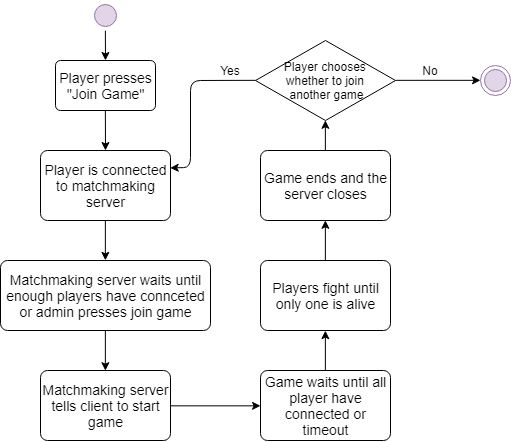

The diagram above was exported from draw.io. Its source (the exported page's mxGraphModel, read from the mxfile embedded in the PNG):
<mxGraphModel dx="961" dy="515" grid="1" gridSize="10" guides="1" tooltips="1" connect="1" arrows="1" fold="1" page="1" pageScale="1" pageWidth="850" pageHeight="1100" math="0" shadow="0">
  <root>
    <mxCell id="0" />
    <mxCell id="1" parent="0" />
    <mxCell id="ygSeDdzDVptJuGLDEX5w-1" value="" style="ellipse;html=1;shape=startState;fillColor=#e1d5e7;strokeColor=#9673a6;" vertex="1" parent="1">
      <mxGeometry x="340" y="130" width="30" height="30" as="geometry" />
    </mxCell>
    <mxCell id="ygSeDdzDVptJuGLDEX5w-2" value="" style="endArrow=classic;html=1;exitX=0.5;exitY=1;exitDx=0;exitDy=0;" edge="1" parent="1" source="ygSeDdzDVptJuGLDEX5w-1">
      <mxGeometry width="50" height="50" relative="1" as="geometry">
        <mxPoint x="330" y="300" as="sourcePoint" />
        <mxPoint x="355" y="190" as="targetPoint" />
      </mxGeometry>
    </mxCell>
    <mxCell id="ygSeDdzDVptJuGLDEX5w-3" value="Player presses &quot;Join Game&quot;&lt;br&gt;" style="strokeWidth=1;rounded=1;arcSize=10;whiteSpace=wrap;html=1;align=center;fontSize=14;" vertex="1" parent="1">
      <mxGeometry x="305" y="190" width="100" height="50" as="geometry" />
    </mxCell>
    <mxCell id="ygSeDdzDVptJuGLDEX5w-5" value="" style="endArrow=classic;html=1;exitX=0.5;exitY=1;exitDx=0;exitDy=0;" edge="1" parent="1" source="ygSeDdzDVptJuGLDEX5w-3">
      <mxGeometry width="50" height="50" relative="1" as="geometry">
        <mxPoint x="340" y="380" as="sourcePoint" />
        <mxPoint x="355" y="280" as="targetPoint" />
      </mxGeometry>
    </mxCell>
    <mxCell id="ygSeDdzDVptJuGLDEX5w-8" value="Player is connected to matchmaking server&lt;br&gt;" style="strokeWidth=1;rounded=1;arcSize=10;whiteSpace=wrap;html=1;align=center;fontSize=14;" vertex="1" parent="1">
      <mxGeometry x="290" y="280" width="130" height="70" as="geometry" />
    </mxCell>
    <mxCell id="ygSeDdzDVptJuGLDEX5w-9" value="Matchmaking server waits until enough players have connceted or admin presses join game" style="strokeWidth=1;rounded=1;arcSize=10;whiteSpace=wrap;html=1;align=center;fontSize=14;" vertex="1" parent="1">
      <mxGeometry x="250" y="390" width="210" height="70" as="geometry" />
    </mxCell>
    <mxCell id="ygSeDdzDVptJuGLDEX5w-10" value="" style="endArrow=classic;html=1;exitX=0.5;exitY=1;exitDx=0;exitDy=0;entryX=0.5;entryY=0;entryDx=0;entryDy=0;" edge="1" parent="1" source="ygSeDdzDVptJuGLDEX5w-8" target="ygSeDdzDVptJuGLDEX5w-9">
      <mxGeometry width="50" height="50" relative="1" as="geometry">
        <mxPoint x="300" y="580" as="sourcePoint" />
        <mxPoint x="250" y="370" as="targetPoint" />
      </mxGeometry>
    </mxCell>
    <mxCell id="ygSeDdzDVptJuGLDEX5w-11" value="Matchmaking server tells client to start game" style="strokeWidth=1;rounded=1;arcSize=10;whiteSpace=wrap;html=1;align=center;fontSize=14;" vertex="1" parent="1">
      <mxGeometry x="290" y="500" width="130" height="70" as="geometry" />
    </mxCell>
    <mxCell id="ygSeDdzDVptJuGLDEX5w-12" value="" style="endArrow=classic;html=1;exitX=0.5;exitY=1;exitDx=0;exitDy=0;entryX=0.5;entryY=0;entryDx=0;entryDy=0;" edge="1" parent="1" source="ygSeDdzDVptJuGLDEX5w-9" target="ygSeDdzDVptJuGLDEX5w-11">
      <mxGeometry width="50" height="50" relative="1" as="geometry">
        <mxPoint x="500" y="560" as="sourcePoint" />
        <mxPoint x="550" y="510" as="targetPoint" />
      </mxGeometry>
    </mxCell>
    <mxCell id="ygSeDdzDVptJuGLDEX5w-13" value="Game waits until all player have connected or timeout" style="strokeWidth=1;rounded=1;arcSize=10;whiteSpace=wrap;html=1;align=center;fontSize=14;" vertex="1" parent="1">
      <mxGeometry x="510" y="500" width="130" height="70" as="geometry" />
    </mxCell>
    <mxCell id="ygSeDdzDVptJuGLDEX5w-15" value="Players fight until only one is alive" style="strokeWidth=1;rounded=1;arcSize=10;whiteSpace=wrap;html=1;align=center;fontSize=14;" vertex="1" parent="1">
      <mxGeometry x="510" y="390" width="130" height="70" as="geometry" />
    </mxCell>
    <mxCell id="ygSeDdzDVptJuGLDEX5w-16" value="Game ends and the server closes" style="strokeWidth=1;rounded=1;arcSize=10;whiteSpace=wrap;html=1;align=center;fontSize=14;" vertex="1" parent="1">
      <mxGeometry x="510" y="280" width="130" height="70" as="geometry" />
    </mxCell>
    <mxCell id="ygSeDdzDVptJuGLDEX5w-17" value="" style="endArrow=classic;html=1;exitX=1;exitY=0.5;exitDx=0;exitDy=0;entryX=0;entryY=0.5;entryDx=0;entryDy=0;" edge="1" parent="1" source="ygSeDdzDVptJuGLDEX5w-11" target="ygSeDdzDVptJuGLDEX5w-13">
      <mxGeometry width="50" height="50" relative="1" as="geometry">
        <mxPoint x="470" y="670" as="sourcePoint" />
        <mxPoint x="520" y="620" as="targetPoint" />
      </mxGeometry>
    </mxCell>
    <mxCell id="ygSeDdzDVptJuGLDEX5w-18" value="" style="endArrow=classic;html=1;entryX=0.5;entryY=1;entryDx=0;entryDy=0;exitX=0.5;exitY=0;exitDx=0;exitDy=0;" edge="1" parent="1" source="ygSeDdzDVptJuGLDEX5w-13" target="ygSeDdzDVptJuGLDEX5w-15">
      <mxGeometry width="50" height="50" relative="1" as="geometry">
        <mxPoint x="550" y="660" as="sourcePoint" />
        <mxPoint x="600" y="610" as="targetPoint" />
      </mxGeometry>
    </mxCell>
    <mxCell id="ygSeDdzDVptJuGLDEX5w-19" value="" style="endArrow=classic;html=1;entryX=0.5;entryY=1;entryDx=0;entryDy=0;exitX=0.5;exitY=0;exitDx=0;exitDy=0;" edge="1" parent="1" source="ygSeDdzDVptJuGLDEX5w-15" target="ygSeDdzDVptJuGLDEX5w-16">
      <mxGeometry width="50" height="50" relative="1" as="geometry">
        <mxPoint x="700" y="480" as="sourcePoint" />
        <mxPoint x="750" y="430" as="targetPoint" />
      </mxGeometry>
    </mxCell>
    <mxCell id="ygSeDdzDVptJuGLDEX5w-20" value="Player chooses &lt;br&gt;whether to join &lt;br&gt;another game" style="rhombus;whiteSpace=wrap;html=1;" vertex="1" parent="1">
      <mxGeometry x="505" y="170" width="140" height="80" as="geometry" />
    </mxCell>
    <mxCell id="ygSeDdzDVptJuGLDEX5w-21" value="" style="endArrow=classic;html=1;entryX=1;entryY=0.25;entryDx=0;entryDy=0;exitX=0;exitY=0.5;exitDx=0;exitDy=0;" edge="1" parent="1" source="ygSeDdzDVptJuGLDEX5w-20" target="ygSeDdzDVptJuGLDEX5w-8">
      <mxGeometry width="50" height="50" relative="1" as="geometry">
        <mxPoint x="440" y="270" as="sourcePoint" />
        <mxPoint x="490" y="220" as="targetPoint" />
        <Array as="points">
          <mxPoint x="440" y="210" />
          <mxPoint x="440" y="297" />
        </Array>
      </mxGeometry>
    </mxCell>
    <mxCell id="ygSeDdzDVptJuGLDEX5w-22" value="" style="ellipse;html=1;shape=endState;fillColor=#e1d5e7;strokeColor=#9673a6;" vertex="1" parent="1">
      <mxGeometry x="730" y="195.1034482758621" width="30" height="30" as="geometry" />
    </mxCell>
    <mxCell id="ygSeDdzDVptJuGLDEX5w-23" value="" style="endArrow=classic;html=1;entryX=0;entryY=0.5;entryDx=0;entryDy=0;exitX=1;exitY=0.5;exitDx=0;exitDy=0;" edge="1" parent="1" source="ygSeDdzDVptJuGLDEX5w-20" target="ygSeDdzDVptJuGLDEX5w-22">
      <mxGeometry width="50" height="50" relative="1" as="geometry">
        <mxPoint x="670" y="290" as="sourcePoint" />
        <mxPoint x="720" y="240" as="targetPoint" />
      </mxGeometry>
    </mxCell>
    <mxCell id="ygSeDdzDVptJuGLDEX5w-24" value="No" style="text;html=1;strokeColor=none;fillColor=none;align=center;verticalAlign=middle;whiteSpace=wrap;rounded=0;" vertex="1" parent="1">
      <mxGeometry x="660" y="190" width="40" height="20" as="geometry" />
    </mxCell>
    <mxCell id="ygSeDdzDVptJuGLDEX5w-25" value="Yes" style="text;html=1;strokeColor=none;fillColor=none;align=center;verticalAlign=middle;whiteSpace=wrap;rounded=0;" vertex="1" parent="1">
      <mxGeometry x="460" y="190" width="40" height="20" as="geometry" />
    </mxCell>
    <mxCell id="ygSeDdzDVptJuGLDEX5w-26" value="" style="endArrow=classic;html=1;entryX=0.5;entryY=1;entryDx=0;entryDy=0;exitX=0.5;exitY=0;exitDx=0;exitDy=0;" edge="1" parent="1" source="ygSeDdzDVptJuGLDEX5w-16" target="ygSeDdzDVptJuGLDEX5w-20">
      <mxGeometry width="50" height="50" relative="1" as="geometry">
        <mxPoint x="700" y="370" as="sourcePoint" />
        <mxPoint x="750" y="320" as="targetPoint" />
      </mxGeometry>
    </mxCell>
  </root>
</mxGraphModel>